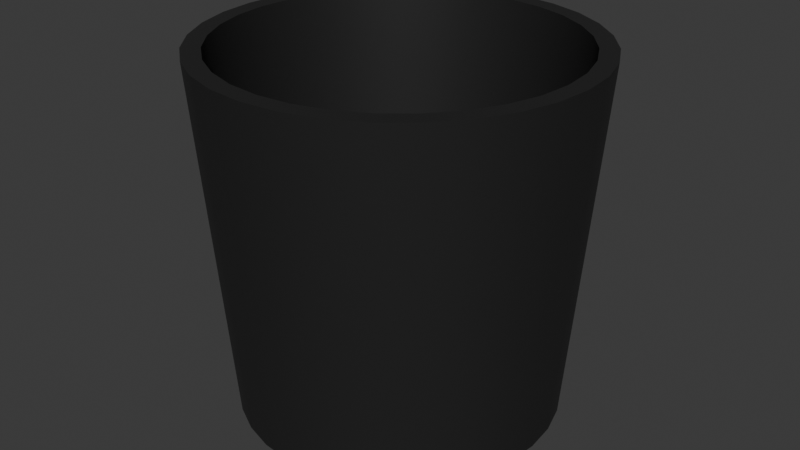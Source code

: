 # Source: Bucket.blend  (saved by Blender 4.0.36; exported with 4.5.12 LTS)
import bpy
from mathutils import Matrix  # noqa: F401  (used for matrix-valued properties, if any)

bpy.ops.wm.read_factory_settings(use_empty=True)
scene = bpy.context.scene
scene.name = 'Scene'

# ---- collections
col_collection = bpy.data.collections.new('Collection'); scene.collection.children.link(col_collection)

# ---- materials (node trees are filled in below, after node groups)
mat_bucket = bpy.data.materials.new('Bucket')
mat_bucket.use_transparent_shadow = False
mat_metal = bpy.data.materials.new('Metal')
mat_metal.use_transparent_shadow = False

# ---- node groups
ng_auto_smooth = bpy.data.node_groups.new('Auto Smooth', 'GeometryNodeTree')
_s = ng_auto_smooth.interface.new_socket(name='Geometry', in_out='OUTPUT', socket_type='NodeSocketGeometry')
_s = ng_auto_smooth.interface.new_socket(name='Geometry', in_out='INPUT', socket_type='NodeSocketGeometry')
_s = ng_auto_smooth.interface.new_socket(name='Angle', in_out='INPUT', socket_type='NodeSocketFloat')
_s.subtype = 'ANGLE'
_s.min_value = 0.0
_s.max_value = 3.142
ng_auto_smooth.is_modifier = True
_N = ng_auto_smooth.nodes; _L = ng_auto_smooth.links
n0 = _N.new('NodeGroupOutput'); n0.name = 'Group Output'; n0.location = (480, -100)
n1 = _N.new('NodeGroupInput'); n1.name = 'Group Input'; n1.location = (-420, -300)
n2 = _N.new('NodeGroupInput'); n2.name = 'Group Input.001'; n2.location = (-60, -100)
n3 = _N.new('GeometryNodeSetShadeSmooth'); n3.name = 'Set Shade Smooth'; n3.location = (120, -100)
n3.domain = 'EDGE'
n4 = _N.new('GeometryNodeSetShadeSmooth'); n4.name = 'Set Shade Smooth.001'; n4.location = (300, -100)
n5 = _N.new('GeometryNodeInputMeshEdgeAngle'); n5.name = 'Edge Angle'; n5.location = (-420, -220)
n6 = _N.new('GeometryNodeInputEdgeSmooth'); n6.name = 'Is Edge Smooth'; n6.location = (-60, -160)
n7 = _N.new('GeometryNodeInputShadeSmooth'); n7.name = 'Is Face Smooth'; n7.location = (-240, -340)
n8 = _N.new('FunctionNodeBooleanMath'); n8.name = 'Boolean Math'; n8.location = (-60, -220)
n9 = _N.new('FunctionNodeCompare'); n9.name = 'Compare'; n9.location = (-240, -180)
n9.operation = 'LESS_EQUAL'
_L.new(n5.outputs[0], n9.inputs[0])
_L.new(n4.outputs[0], n0.inputs[0])
_L.new(n1.outputs[1], n9.inputs[1])
_L.new(n9.outputs[0], n8.inputs[0])
_L.new(n7.outputs[0], n8.inputs[1])
_L.new(n2.outputs[0], n3.inputs[0])
_L.new(n6.outputs[0], n3.inputs[1])
_L.new(n3.outputs[0], n4.inputs[0])
_L.new(n8.outputs[0], n3.inputs[2])
n0.is_active_output = True

# ---- material node trees
mat_bucket.use_nodes = True; mat_bucket.node_tree.nodes.clear()
_N = mat_bucket.node_tree.nodes; _L = mat_bucket.node_tree.links
n0 = _N.new('ShaderNodeBsdfPrincipled'); n0.name = 'Principled BSDF'; n0.location = (10, 300)
n0.inputs[0].default_value = (0.01783, 0.01783, 0.01783, 1.0)
n0.inputs[3].default_value = 1.45
n1 = _N.new('ShaderNodeOutputMaterial'); n1.name = 'Material Output'; n1.location = (300, 300)
_L.new(n0.outputs[0], n1.inputs[0])
n1.is_active_output = True
mat_metal.use_nodes = True; mat_metal.node_tree.nodes.clear()
_N = mat_metal.node_tree.nodes; _L = mat_metal.node_tree.links
n0 = _N.new('ShaderNodeBsdfPrincipled'); n0.name = 'Principled BSDF'; n0.location = (10, 300)
n0.inputs[3].default_value = 1.45
n1 = _N.new('ShaderNodeOutputMaterial'); n1.name = 'Material Output'; n1.location = (300, 300)
_L.new(n0.outputs[0], n1.inputs[0])
n1.is_active_output = True

# ---- world
world_world = bpy.data.worlds.new('World'); scene.world = world_world
world_world.use_nodes = True; world_world.node_tree.nodes.clear()
_N = world_world.node_tree.nodes; _L = world_world.node_tree.links
n0 = _N.new('ShaderNodeOutputWorld'); n0.name = 'World Output'; n0.location = (300, 300)
n1 = _N.new('ShaderNodeBackground'); n1.name = 'Background'; n1.location = (10, 300)
n1.inputs[0].default_value = (0.05088, 0.05088, 0.05088, 1.0)
_L.new(n1.outputs[0], n0.inputs[0])
n0.is_active_output = True
world_world.color = (0.05088, 0.05088, 0.05088)
world_world.use_sun_shadow = False
world_world.sun_shadow_jitter_overblur = 0.0

# ---- meshes
me_cylinder = bpy.data.meshes.new('Cylinder')
me_cylinder.from_pydata([(0.0, 1.0, -1.0), (-2.595e-09, 1.066, 41.02), (0.1951, 0.9808, -1.0), (0.208, 1.046, 41.02), (0.3827, 0.9239, -1.0), (0.408, 0.9849, 41.02), (0.5556, 0.8315, -1.0), (0.5923, 0.8864, 41.02), (0.7071, 0.7071, -1.0), (0.7538, 0.7538, 41.02), (0.8315, 0.5556, -1.0), (0.8864, 0.5923, 41.02), (0.9239, 0.3827, -1.0), (0.9849, 0.408, 41.02), (0.9808, 0.1951, -1.0), (1.046, 0.208, 41.02), (1.0, 0.0, -1.0), (1.066, -3.096e-09, 41.02), (0.9808, -0.1951, -1.0), (1.046, -0.208, 41.02), (0.9239, -0.3827, -1.0), (0.9849, -0.408, 41.02), (0.8315, -0.5556, -1.0), (0.8864, -0.5923, 41.02), (0.7071, -0.7071, -1.0), (0.7538, -0.7538, 41.02), (0.5556, -0.8315, -1.0), (0.5923, -0.8864, 41.02), (0.3827, -0.9239, -1.0), (0.408, -0.9849, 41.02), (0.1951, -0.9808, -1.0), (0.208, -1.046, 41.02), (0.0, -1.0, -1.0), (-2.595e-09, -1.066, 41.02), (-0.1951, -0.9808, -1.0), (-0.208, -1.046, 41.02), (-0.3827, -0.9239, -1.0), (-0.408, -0.9849, 41.02), (-0.5556, -0.8315, -1.0), (-0.5923, -0.8864, 41.02), (-0.7071, -0.7071, -1.0), (-0.7538, -0.7538, 41.02), (-0.8315, -0.5556, -1.0), (-0.8864, -0.5923, 41.02), (-0.9239, -0.3827, -1.0), (-0.9849, -0.408, 41.02), (-0.9808, -0.1951, -1.0), (-1.046, -0.208, 41.02), (-1.0, 0.0, -1.0), (-1.066, -3.096e-09, 41.02), (-0.9808, 0.1951, -1.0), (-1.046, 0.208, 41.02), (-0.9239, 0.3827, -1.0), (-0.9849, 0.408, 41.02), (-0.8315, 0.5556, -1.0), (-0.8864, 0.5923, 41.02), (-0.7071, 0.7071, -1.0), (-0.7538, 0.7538, 41.02), (-0.5556, 0.8315, -1.0), (-0.5923, 0.8864, 41.02), (-0.3827, 0.9239, -1.0), (-0.408, 0.9849, 41.02), (-0.1951, 0.9808, -1.0), (-0.208, 1.046, 41.02), (0.2301, 1.157, 41.02), (-2.171e-09, 1.179, 41.02), (0.4513, 1.09, 41.02), (0.6552, 0.9806, 41.02), (0.8339, 0.8339, 41.02), (0.9806, 0.6552, 41.02), (1.09, 0.4513, 41.02), (1.157, 0.2301, 41.02), (1.179, -2.672e-09, 41.02), (1.157, -0.2301, 41.02), (1.09, -0.4513, 41.02), (0.9806, -0.6552, 41.02), (0.8339, -0.8339, 41.02), (0.6552, -0.9806, 41.02), (0.4513, -1.09, 41.02), (0.2301, -1.157, 41.02), (-2.171e-09, -1.179, 41.02), (-0.2301, -1.157, 41.02), (-0.4513, -1.09, 41.02), (-0.6552, -0.9806, 41.02), (-0.8339, -0.8339, 41.02), (-0.9806, -0.6552, 41.02), (-1.09, -0.4513, 41.02), (-1.157, -0.2301, 41.02), (-1.179, -2.672e-09, 41.02), (-1.157, 0.2301, 41.02), (-1.09, 0.4513, 41.02), (-0.9806, 0.6552, 41.02), (-0.8339, 0.8339, 41.02), (-0.6552, 0.9806, 41.02), (-0.4513, 1.09, 41.02), (-0.2301, 1.157, 41.02), (0.1828, 0.9192, 0.552), (-5.287e-08, 0.9372, 0.552), (0.3587, 0.8659, 0.552), (0.5207, 0.7793, 0.552), (0.6627, 0.6627, 0.552), (0.7793, 0.5207, 0.552), (0.8659, 0.3587, 0.552), (0.9192, 0.1828, 0.552), (0.9372, -2.722e-09, 0.552), (0.9192, -0.1828, 0.552), (0.8659, -0.3587, 0.552), (0.7793, -0.5207, 0.552), (0.6627, -0.6627, 0.552), (0.5207, -0.7793, 0.552), (0.3587, -0.8659, 0.552), (0.1828, -0.9192, 0.552), (-5.287e-08, -0.9372, 0.552), (-0.1828, -0.9192, 0.552), (-0.3587, -0.8659, 0.552), (-0.5207, -0.7793, 0.552), (-0.6627, -0.6627, 0.552), (-0.7793, -0.5207, 0.552), (-0.8659, -0.3587, 0.552), (-0.9192, -0.1828, 0.552), (-0.9372, -2.722e-09, 0.552), (-0.9192, 0.1828, 0.552), (-0.8659, 0.3587, 0.552), (-0.7793, 0.5207, 0.552), (-0.6627, 0.6627, 0.552), (-0.5207, 0.7793, 0.552), (-0.3587, 0.8659, 0.552), (-0.1828, 0.9192, 0.552)], [], [(0, 65, 64, 2), (2, 64, 66, 4), (4, 66, 67, 6), (6, 67, 68, 8), (8, 68, 69, 10), (10, 69, 70, 12), (12, 70, 71, 14), (14, 71, 72, 16), (16, 72, 73, 18), (18, 73, 74, 20), (20, 74, 75, 22), (22, 75, 76, 24), (24, 76, 77, 26), (26, 77, 78, 28), (28, 78, 79, 30), (30, 79, 80, 32), (32, 80, 81, 34), (34, 81, 82, 36), (36, 82, 83, 38), (38, 83, 84, 40), (40, 84, 85, 42), (42, 85, 86, 44), (44, 86, 87, 46), (46, 87, 88, 48), (48, 88, 89, 50), (50, 89, 90, 52), (52, 90, 91, 54), (54, 91, 92, 56), (56, 92, 93, 58), (58, 93, 94, 60), (35, 33, 112, 113), (60, 94, 95, 62), (62, 95, 65, 0), (0, 2, 4, 6, 8, 10, 12, 14, 16, 18, 20, 22, 24, 26, 28, 30, 32, 34, 36, 38, 40, 42, 44, 46, 48, 50, 52, 54, 56, 58, 60, 62), (1, 3, 64, 65), (3, 5, 66, 64), (5, 7, 67, 66), (7, 9, 68, 67), (9, 11, 69, 68), (11, 13, 70, 69), (13, 15, 71, 70), (15, 17, 72, 71), (17, 19, 73, 72), (19, 21, 74, 73), (21, 23, 75, 74), (23, 25, 76, 75), (25, 27, 77, 76), (27, 29, 78, 77), (29, 31, 79, 78), (31, 33, 80, 79), (33, 35, 81, 80), (35, 37, 82, 81), (37, 39, 83, 82), (39, 41, 84, 83), (41, 43, 85, 84), (43, 45, 86, 85), (45, 47, 87, 86), (47, 49, 88, 87), (49, 51, 89, 88), (51, 53, 90, 89), (53, 55, 91, 90), (55, 57, 92, 91), (57, 59, 93, 92), (59, 61, 94, 93), (61, 63, 95, 94), (63, 1, 65, 95), (96, 97, 127, 126, 125, 124, 123, 122, 121, 120, 119, 118, 117, 116, 115, 114, 113, 112, 111, 110, 109, 108, 107, 106, 105, 104, 103, 102, 101, 100, 99, 98), (9, 7, 99, 100), (63, 61, 126, 127), (37, 35, 113, 114), (11, 9, 100, 101), (1, 63, 127, 97), (39, 37, 114, 115), (13, 11, 101, 102), (41, 39, 115, 116), (15, 13, 102, 103), (43, 41, 116, 117), (17, 15, 103, 104), (45, 43, 117, 118), (19, 17, 104, 105), (47, 45, 118, 119), (21, 19, 105, 106), (49, 47, 119, 120), (23, 21, 106, 107), (51, 49, 120, 121), (25, 23, 107, 108), (53, 51, 121, 122), (27, 25, 108, 109), (55, 53, 122, 123), (29, 27, 109, 110), (3, 1, 97, 96), (57, 55, 123, 124), (31, 29, 110, 111), (5, 3, 96, 98), (59, 57, 124, 125), (33, 31, 111, 112), (7, 5, 98, 99), (61, 59, 125, 126)])
me_cylinder.polygons.foreach_set('use_smooth', [True] * 98)
_uv = me_cylinder.uv_layers.new(name='UVMap')
_uv.uv.foreach_set('vector', [1.0, 0.5, 1.0, 1.0, 0.9688, 1.0, 0.9688, 0.5, 0.9688, 0.5, 0.9688, 1.0, 0.9375, 1.0, 0.9375, 0.5, 0.9375, 0.5, 0.9375, 1.0, 0.9062, 1.0, 0.9062, 0.5, 0.9062, 0.5, 0.9062, 1.0, 0.875, 1.0, 0.875, 0.5, 0.875, 0.5, 0.875, 1.0, 0.8438, 1.0, 0.8438, 0.5, 0.8438, 0.5, 0.8438, 1.0, 0.8125, 1.0, 0.8125, 0.5, 0.8125, 0.5, 0.8125, 1.0, 0.7812, 1.0, 0.7812, 0.5, 0.7812, 0.5, 0.7812, 1.0, 0.75, 1.0, 0.75, 0.5, 0.75, 0.5, 0.75, 1.0, 0.7188, 1.0, 0.7188, 0.5, 0.7188, 0.5, 0.7188, 1.0, 0.6875, 1.0, 0.6875, 0.5, 0.6875, 0.5, 0.6875, 1.0, 0.6562, 1.0, 0.6562, 0.5, 0.6562, 0.5, 0.6562, 1.0, 0.625, 1.0, 0.625, 0.5, 0.625, 0.5, 0.625, 1.0, 0.5938, 1.0, 0.5938, 0.5, 0.5938, 0.5, 0.5938, 1.0, 0.5625, 1.0, 0.5625, 0.5, 0.5625, 0.5, 0.5625, 1.0, 0.5312, 1.0, 0.5312, 0.5, 0.5312, 0.5, 0.5312, 1.0, 0.5, 1.0, 0.5, 0.5, 0.5, 0.5, 0.5, 1.0, 0.4688, 1.0, 0.4688, 0.5, 0.4688, 0.5, 0.4688, 1.0, 0.4375, 1.0, 0.4375, 0.5, 0.4375, 0.5, 0.4375, 1.0, 0.4062, 1.0, 0.4062, 0.5, 0.4062, 0.5, 0.4062, 1.0, 0.375, 1.0, 0.375, 0.5, 0.375, 0.5, 0.375, 1.0, 0.3438, 1.0, 0.3438, 0.5, 0.3438, 0.5, 0.3438, 1.0, 0.3125, 1.0, 0.3125, 0.5, 0.3125, 0.5, 0.3125, 1.0, 0.2812, 1.0, 0.2812, 0.5, 0.2812, 0.5, 0.2812, 1.0, 0.25, 1.0, 0.25, 0.5, 0.25, 0.5, 0.25, 1.0, 0.2188, 1.0, 0.2188, 0.5, 0.2188, 0.5, 0.2188, 1.0, 0.1875, 1.0, 0.1875, 0.5, 0.1875, 0.5, 0.1875, 1.0, 0.1562, 1.0, 0.1562, 0.5, 0.1562, 0.5, 0.1562, 1.0, 0.125, 1.0, 0.125, 0.5, 0.125, 0.5, 0.125, 1.0, 0.09375, 1.0, 0.09375, 0.5, 0.09375, 0.5, 0.09375, 1.0, 0.0625, 1.0, 0.0625, 0.5, 0.2077, 0.03722, 0.25, 0.03305, 0.25, 0.03305, 0.2077, 0.03722, 0.0625, 0.5, 0.0625, 1.0, 0.03125, 1.0, 0.03125, 0.5, 0.03125, 0.5, 0.03125, 1.0, 0.0, 1.0, 0.0, 0.5, 0.75, 0.49, 0.7968, 0.4854, 0.8418, 0.4717, 0.8833, 0.4496, 0.9197, 0.4197, 0.9496, 0.3833, 0.9717, 0.3418, 0.9854, 0.2968, 0.99, 0.25, 0.9854, 0.2032, 0.9717, 0.1582, 0.9496, 0.1167, 0.9197, 0.08029, 0.8833, 0.05045, 0.8418, 0.02827, 0.7968, 0.01461, 0.75, 0.01, 0.7032, 0.01461, 0.6582, 0.02827, 0.6167, 0.05045, 0.5803, 0.08029, 0.5504, 0.1167, 0.5283, 0.1582, 0.5146, 0.2032, 0.51, 0.25, 0.5146, 0.2968, 0.5283, 0.3418, 0.5504, 0.3833, 0.5803, 0.4197, 0.6167, 0.4496, 0.6582, 0.4717, 0.7032, 0.4854, 0.25, 0.4669, 0.2923, 0.4628, 0.2968, 0.4854, 0.25, 0.49, 0.2923, 0.4628, 0.333, 0.4504, 0.3418, 0.4717, 0.2968, 0.4854, 0.333, 0.4504, 0.3705, 0.4304, 0.3833, 0.4496, 0.3418, 0.4717, 0.3705, 0.4304, 0.4034, 0.4034, 0.4197, 0.4197, 0.3833, 0.4496, 0.4034, 0.4034, 0.4304, 0.3705, 0.4496, 0.3833, 0.4197, 0.4197, 0.4304, 0.3705, 0.4504, 0.333, 0.4717, 0.3418, 0.4496, 0.3833, 0.4504, 0.333, 0.4628, 0.2923, 0.4854, 0.2968, 0.4717, 0.3418, 0.4628, 0.2923, 0.4669, 0.25, 0.49, 0.25, 0.4854, 0.2968, 0.4669, 0.25, 0.4628, 0.2077, 0.4854, 0.2032, 0.49, 0.25, 0.4628, 0.2077, 0.4504, 0.167, 0.4717, 0.1582, 0.4854, 0.2032, 0.4504, 0.167, 0.4304, 0.1295, 0.4496, 0.1167, 0.4717, 0.1582, 0.4304, 0.1295, 0.4034, 0.09659, 0.4197, 0.08029, 0.4496, 0.1167, 0.4034, 0.09659, 0.3705, 0.06961, 0.3833, 0.05045, 0.4197, 0.08029, 0.3705, 0.06961, 0.333, 0.04957, 0.3418, 0.02827, 0.3833, 0.05045, 0.333, 0.04957, 0.2923, 0.03722, 0.2968, 0.01461, 0.3418, 0.02827, 0.2923, 0.03722, 0.25, 0.03305, 0.25, 0.01, 0.2968, 0.01461, 0.25, 0.03305, 0.2077, 0.03722, 0.2032, 0.01461, 0.25, 0.01, 0.2077, 0.03722, 0.167, 0.04957, 0.1582, 0.02827, 0.2032, 0.01461, 0.167, 0.04957, 0.1295, 0.06961, 0.1167, 0.05045, 0.1582, 0.02827, 0.1295, 0.06961, 0.09659, 0.09659, 0.08029, 0.08029, 0.1167, 0.05045, 0.09659, 0.09659, 0.06961, 0.1295, 0.05045, 0.1167, 0.08029, 0.08029, 0.06961, 0.1295, 0.04957, 0.167, 0.02827, 0.1582, 0.05045, 0.1167, 0.04957, 0.167, 0.03722, 0.2077, 0.01461, 0.2032, 0.02827, 0.1582, 0.03722, 0.2077, 0.03305, 0.25, 0.01, 0.25, 0.01461, 0.2032, 0.03305, 0.25, 0.03722, 0.2923, 0.01461, 0.2968, 0.01, 0.25, 0.03722, 0.2923, 0.04957, 0.333, 0.02827, 0.3418, 0.01461, 0.2968, 0.04957, 0.333, 0.06961, 0.3705, 0.05045, 0.3833, 0.02827, 0.3418, 0.06961, 0.3705, 0.09659, 0.4034, 0.08029, 0.4197, 0.05045, 0.3833, 0.09659, 0.4034, 0.1295, 0.4304, 0.1167, 0.4496, 0.08029, 0.4197, 0.1295, 0.4304, 0.167, 0.4504, 0.1582, 0.4717, 0.1167, 0.4496, 0.167, 0.4504, 0.2077, 0.4628, 0.2032, 0.4854, 0.1582, 0.4717, 0.2077, 0.4628, 0.25, 0.4669, 0.25, 0.49, 0.2032, 0.4854, 0.2923, 0.4628, 0.25, 0.4669, 0.2077, 0.4628, 0.167, 0.4504, 0.1295, 0.4304, 0.09659, 0.4034, 0.06961, 0.3705, 0.04957, 0.333, 0.03722, 0.2923, 0.03305, 0.25, 0.03722, 0.2077, 0.04957, 0.167, 0.06961, 0.1295, 0.09659, 0.09659, 0.1295, 0.06961, 0.167, 0.04957, 0.2077, 0.03722, 0.25, 0.03305, 0.2923, 0.03722, 0.333, 0.04957, 0.3705, 0.06961, 0.4034, 0.09659, 0.4304, 0.1295, 0.4504, 0.167, 0.4628, 0.2077, 0.4669, 0.25, 0.4628, 0.2923, 0.4504, 0.333, 0.4304, 0.3705, 0.4034, 0.4034, 0.3705, 0.4304, 0.333, 0.4504, 0.4034, 0.4034, 0.3705, 0.4304, 0.3705, 0.4304, 0.4034, 0.4034, 0.2077, 0.4628, 0.167, 0.4504, 0.167, 0.4504, 0.2077, 0.4628, 0.167, 0.04957, 0.2077, 0.03722, 0.2077, 0.03722, 0.167, 0.04957, 0.4304, 0.3705, 0.4034, 0.4034, 0.4034, 0.4034, 0.4304, 0.3705, 0.25, 0.4669, 0.2077, 0.4628, 0.2077, 0.4628, 0.25, 0.4669, 0.1295, 0.06961, 0.167, 0.04957, 0.167, 0.04957, 0.1295, 0.06961, 0.4504, 0.333, 0.4304, 0.3705, 0.4304, 0.3705, 0.4504, 0.333, 0.09659, 0.09659, 0.1295, 0.06961, 0.1295, 0.06961, 0.09659, 0.09659, 0.4628, 0.2923, 0.4504, 0.333, 0.4504, 0.333, 0.4628, 0.2923, 0.06961, 0.1295, 0.09659, 0.09659, 0.09659, 0.09659, 0.06961, 0.1295, 0.4669, 0.25, 0.4628, 0.2923, 0.4628, 0.2923, 0.4669, 0.25, 0.04957, 0.167, 0.06961, 0.1295, 0.06961, 0.1295, 0.04957, 0.167, 0.4628, 0.2077, 0.4669, 0.25, 0.4669, 0.25, 0.4628, 0.2077, 0.03722, 0.2077, 0.04957, 0.167, 0.04957, 0.167, 0.03722, 0.2077, 0.4504, 0.167, 0.4628, 0.2077, 0.4628, 0.2077, 0.4504, 0.167, 0.03305, 0.25, 0.03722, 0.2077, 0.03722, 0.2077, 0.03305, 0.25, 0.4304, 0.1295, 0.4504, 0.167, 0.4504, 0.167, 0.4304, 0.1295, 0.03722, 0.2923, 0.03305, 0.25, 0.03305, 0.25, 0.03722, 0.2923, 0.4034, 0.09659, 0.4304, 0.1295, 0.4304, 0.1295, 0.4034, 0.09659, 0.04957, 0.333, 0.03722, 0.2923, 0.03722, 0.2923, 0.04957, 0.333, 0.3705, 0.06961, 0.4034, 0.09659, 0.4034, 0.09659, 0.3705, 0.06961, 0.06961, 0.3705, 0.04957, 0.333, 0.04957, 0.333, 0.06961, 0.3705, 0.333, 0.04957, 0.3705, 0.06961, 0.3705, 0.06961, 0.333, 0.04957, 0.2923, 0.4628, 0.25, 0.4669, 0.25, 0.4669, 0.2923, 0.4628, 0.09659, 0.4034, 0.06961, 0.3705, 0.06961, 0.3705, 0.09659, 0.4034, 0.2923, 0.03722, 0.333, 0.04957, 0.333, 0.04957, 0.2923, 0.03722, 0.333, 0.4504, 0.2923, 0.4628, 0.2923, 0.4628, 0.333, 0.4504, 0.1295, 0.4304, 0.09659, 0.4034, 0.09659, 0.4034, 0.1295, 0.4304, 0.25, 0.03305, 0.2923, 0.03722, 0.2923, 0.03722, 0.25, 0.03305, 0.3705, 0.4304, 0.333, 0.4504, 0.333, 0.4504, 0.3705, 0.4304, 0.167, 0.4504, 0.1295, 0.4304, 0.1295, 0.4304, 0.167, 0.4504])
me_cylinder.materials.append(mat_bucket)
me_cylinder.materials.append(mat_metal)
me_cylinder.update()

# ---- objects
ob_cylinder = bpy.data.objects.new('Cylinder', me_cylinder)

# ---- transforms, parenting, visibility, modifiers, constraints
ob_cylinder.location = (0.0, 0.0, 0.0)
ob_cylinder.scale = (1.0, 1.0, 0.05303)
_m = ob_cylinder.modifiers.new('Auto Smooth', 'NODES')
_m.node_group = ng_auto_smooth
_gi = [s.identifier for s in ng_auto_smooth.interface.items_tree if s.item_type == 'SOCKET' and s.in_out == 'INPUT']
_m[_gi[1]] = 0.5236  # Angle

# ---- collection membership
col_collection.objects.link(ob_cylinder)

# ---- scene / render settings (as saved in the file)
scene.frame_start = 1; scene.frame_end = 250; scene.frame_set(1)
scene.render.engine = 'BLENDER_EEVEE_NEXT'
scene.cycles.sampling_pattern = 'TABULATED_SOBOL'
bpy.context.view_layer.update()

# ---- added for rendering (the .blend has no active camera and no usable light): camera, sun
cam_auto = bpy.data.cameras.new('AutoCamera')
cam_auto.lens = 50.0
cam_auto.sensor_width = 36.0
cam_auto.clip_end = 1000.0
ob_auto_camera = bpy.data.objects.new('AutoCamera', cam_auto)
scene.collection.objects.link(ob_auto_camera)
ob_auto_camera.location = (3.71157, -4.45389, 4.03043)
ob_auto_camera.rotation_euler = (1.09748, -7.21219e-08, 0.694738)
scene.camera = ob_auto_camera
light_auto_sun = bpy.data.lights.new('AutoSun', 'SUN')
light_auto_sun.energy = 3.0
light_auto_sun.angle = 0.0523599
ob_auto_sun = bpy.data.objects.new('AutoSun', light_auto_sun)
scene.collection.objects.link(ob_auto_sun)
ob_auto_sun.rotation_euler = (0.872665, 0.174533, 0.523599)
bpy.context.view_layer.update()
